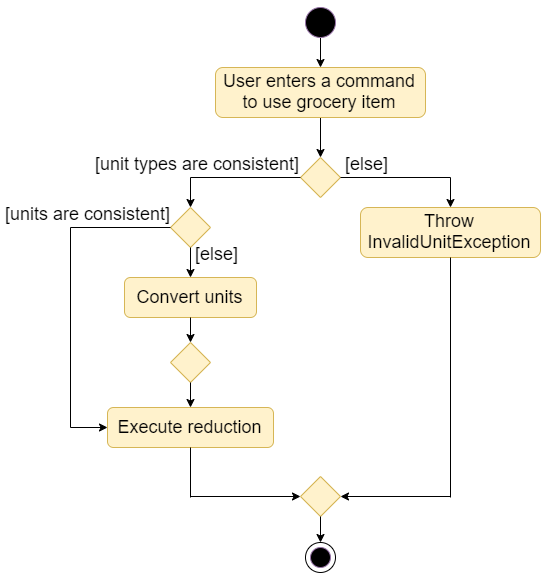

The diagram above was exported from draw.io. Its source (the exported page's mxGraphModel, read from the mxfile embedded in the PNG):
<mxGraphModel dx="1085" dy="650" grid="1" gridSize="10" guides="1" tooltips="1" connect="1" arrows="1" fold="1" page="1" pageScale="1" pageWidth="850" pageHeight="1100" math="0" shadow="0">
  <root>
    <mxCell id="0" />
    <mxCell id="1" parent="0" />
    <mxCell id="Cehd53Fr9DbFqSIrEzhw-47" value="" style="ellipse;whiteSpace=wrap;html=1;aspect=fixed;" vertex="1" parent="1">
      <mxGeometry x="475" y="595" width="30" height="30" as="geometry" />
    </mxCell>
    <mxCell id="Cehd53Fr9DbFqSIrEzhw-5" style="edgeStyle=orthogonalEdgeStyle;rounded=0;orthogonalLoop=1;jettySize=auto;html=1;exitX=0.5;exitY=1;exitDx=0;exitDy=0;entryX=0.5;entryY=0;entryDx=0;entryDy=0;" edge="1" parent="1" source="Cehd53Fr9DbFqSIrEzhw-1" target="Cehd53Fr9DbFqSIrEzhw-2">
      <mxGeometry relative="1" as="geometry" />
    </mxCell>
    <mxCell id="Cehd53Fr9DbFqSIrEzhw-1" value="" style="ellipse;whiteSpace=wrap;html=1;aspect=fixed;fillColor=#000000;strokeColor=#9673a6;" vertex="1" parent="1">
      <mxGeometry x="475" y="60" width="30" height="30" as="geometry" />
    </mxCell>
    <mxCell id="Cehd53Fr9DbFqSIrEzhw-9" style="edgeStyle=orthogonalEdgeStyle;rounded=0;orthogonalLoop=1;jettySize=auto;html=1;exitX=0.5;exitY=1;exitDx=0;exitDy=0;entryX=0.5;entryY=0;entryDx=0;entryDy=0;" edge="1" parent="1" source="Cehd53Fr9DbFqSIrEzhw-2" target="Cehd53Fr9DbFqSIrEzhw-6">
      <mxGeometry relative="1" as="geometry" />
    </mxCell>
    <mxCell id="Cehd53Fr9DbFqSIrEzhw-2" value="&lt;font style=&quot;font-size: 18px&quot;&gt;User enters a command to use grocery item&lt;/font&gt;" style="rounded=1;whiteSpace=wrap;html=1;fillColor=#fff2cc;strokeColor=#d6b656;" vertex="1" parent="1">
      <mxGeometry x="385" y="120" width="210" height="50" as="geometry" />
    </mxCell>
    <mxCell id="Cehd53Fr9DbFqSIrEzhw-3" style="edgeStyle=orthogonalEdgeStyle;rounded=0;orthogonalLoop=1;jettySize=auto;html=1;exitX=0;exitY=0;exitDx=0;exitDy=0;entryX=0.5;entryY=0;entryDx=0;entryDy=0;" edge="1" parent="1" source="Cehd53Fr9DbFqSIrEzhw-1" target="Cehd53Fr9DbFqSIrEzhw-1">
      <mxGeometry relative="1" as="geometry" />
    </mxCell>
    <mxCell id="Cehd53Fr9DbFqSIrEzhw-6" value="" style="rhombus;whiteSpace=wrap;html=1;fillColor=#fff2cc;strokeColor=#d6b656;" vertex="1" parent="1">
      <mxGeometry x="470" y="210" width="40" height="40" as="geometry" />
    </mxCell>
    <mxCell id="Cehd53Fr9DbFqSIrEzhw-11" value="" style="endArrow=none;html=1;entryX=1;entryY=0.5;entryDx=0;entryDy=0;" edge="1" parent="1" target="Cehd53Fr9DbFqSIrEzhw-6">
      <mxGeometry width="50" height="50" relative="1" as="geometry">
        <mxPoint x="620" y="230" as="sourcePoint" />
        <mxPoint x="440" y="270" as="targetPoint" />
      </mxGeometry>
    </mxCell>
    <mxCell id="Cehd53Fr9DbFqSIrEzhw-12" value="" style="endArrow=classic;html=1;entryX=0.5;entryY=0;entryDx=0;entryDy=0;" edge="1" parent="1" target="Cehd53Fr9DbFqSIrEzhw-13">
      <mxGeometry width="50" height="50" relative="1" as="geometry">
        <mxPoint x="620" y="230" as="sourcePoint" />
        <mxPoint x="655" y="250" as="targetPoint" />
      </mxGeometry>
    </mxCell>
    <mxCell id="Cehd53Fr9DbFqSIrEzhw-13" value="&lt;font style=&quot;font-size: 18px&quot;&gt;Throw InvalidUnitException&lt;/font&gt;" style="rounded=1;whiteSpace=wrap;html=1;fillColor=#fff2cc;strokeColor=#d6b656;" vertex="1" parent="1">
      <mxGeometry x="530" y="260" width="180" height="50" as="geometry" />
    </mxCell>
    <mxCell id="Cehd53Fr9DbFqSIrEzhw-15" value="" style="rhombus;whiteSpace=wrap;html=1;fillColor=#fff2cc;strokeColor=#d6b656;" vertex="1" parent="1">
      <mxGeometry x="340" y="260" width="40" height="40" as="geometry" />
    </mxCell>
    <mxCell id="Cehd53Fr9DbFqSIrEzhw-18" value="" style="endArrow=none;html=1;entryX=0;entryY=0.5;entryDx=0;entryDy=0;" edge="1" parent="1" target="Cehd53Fr9DbFqSIrEzhw-6">
      <mxGeometry width="50" height="50" relative="1" as="geometry">
        <mxPoint x="360" y="230" as="sourcePoint" />
        <mxPoint x="360" y="330" as="targetPoint" />
      </mxGeometry>
    </mxCell>
    <mxCell id="Cehd53Fr9DbFqSIrEzhw-19" value="" style="endArrow=classic;html=1;entryX=0.5;entryY=0;entryDx=0;entryDy=0;" edge="1" parent="1" target="Cehd53Fr9DbFqSIrEzhw-15">
      <mxGeometry width="50" height="50" relative="1" as="geometry">
        <mxPoint x="360" y="230" as="sourcePoint" />
        <mxPoint x="390" y="330" as="targetPoint" />
      </mxGeometry>
    </mxCell>
    <mxCell id="Cehd53Fr9DbFqSIrEzhw-20" value="" style="endArrow=classic;html=1;exitX=0.5;exitY=1;exitDx=0;exitDy=0;entryX=0.5;entryY=0;entryDx=0;entryDy=0;" edge="1" parent="1" source="Cehd53Fr9DbFqSIrEzhw-15" target="Cehd53Fr9DbFqSIrEzhw-21">
      <mxGeometry width="50" height="50" relative="1" as="geometry">
        <mxPoint x="310" y="380" as="sourcePoint" />
        <mxPoint x="360" y="330" as="targetPoint" />
      </mxGeometry>
    </mxCell>
    <mxCell id="Cehd53Fr9DbFqSIrEzhw-21" value="&lt;font style=&quot;font-size: 18px&quot;&gt;Convert units&lt;br&gt;&lt;/font&gt;" style="rounded=1;whiteSpace=wrap;html=1;fillColor=#fff2cc;strokeColor=#d6b656;" vertex="1" parent="1">
      <mxGeometry x="294" y="330" width="132" height="40" as="geometry" />
    </mxCell>
    <mxCell id="Cehd53Fr9DbFqSIrEzhw-22" value="" style="rhombus;whiteSpace=wrap;html=1;fillColor=#fff2cc;strokeColor=#d6b656;" vertex="1" parent="1">
      <mxGeometry x="340" y="395" width="40" height="40" as="geometry" />
    </mxCell>
    <mxCell id="Cehd53Fr9DbFqSIrEzhw-23" value="" style="endArrow=classic;html=1;exitX=0.5;exitY=1;exitDx=0;exitDy=0;entryX=0.5;entryY=0;entryDx=0;entryDy=0;" edge="1" parent="1" source="Cehd53Fr9DbFqSIrEzhw-21" target="Cehd53Fr9DbFqSIrEzhw-22">
      <mxGeometry width="50" height="50" relative="1" as="geometry">
        <mxPoint x="330" y="400" as="sourcePoint" />
        <mxPoint x="380" y="350" as="targetPoint" />
      </mxGeometry>
    </mxCell>
    <mxCell id="Cehd53Fr9DbFqSIrEzhw-24" value="" style="endArrow=classic;html=1;exitX=0.5;exitY=1;exitDx=0;exitDy=0;entryX=0.5;entryY=0;entryDx=0;entryDy=0;" edge="1" parent="1" source="Cehd53Fr9DbFqSIrEzhw-22" target="Cehd53Fr9DbFqSIrEzhw-25">
      <mxGeometry width="50" height="50" relative="1" as="geometry">
        <mxPoint x="330" y="470" as="sourcePoint" />
        <mxPoint x="380" y="420" as="targetPoint" />
      </mxGeometry>
    </mxCell>
    <mxCell id="Cehd53Fr9DbFqSIrEzhw-25" value="&lt;font style=&quot;font-size: 18px&quot;&gt;Execute reduction&lt;br&gt;&lt;/font&gt;" style="rounded=1;whiteSpace=wrap;html=1;fillColor=#fff2cc;strokeColor=#d6b656;" vertex="1" parent="1">
      <mxGeometry x="277" y="460" width="166" height="40" as="geometry" />
    </mxCell>
    <mxCell id="Cehd53Fr9DbFqSIrEzhw-26" value="" style="rhombus;whiteSpace=wrap;html=1;fillColor=#fff2cc;strokeColor=#d6b656;" vertex="1" parent="1">
      <mxGeometry x="470" y="529" width="40" height="40" as="geometry" />
    </mxCell>
    <mxCell id="Cehd53Fr9DbFqSIrEzhw-27" value="" style="endArrow=none;html=1;entryX=0.5;entryY=1;entryDx=0;entryDy=0;" edge="1" parent="1" target="Cehd53Fr9DbFqSIrEzhw-25">
      <mxGeometry width="50" height="50" relative="1" as="geometry">
        <mxPoint x="360" y="550" as="sourcePoint" />
        <mxPoint x="300" y="590" as="targetPoint" />
      </mxGeometry>
    </mxCell>
    <mxCell id="Cehd53Fr9DbFqSIrEzhw-28" value="" style="endArrow=classic;html=1;entryX=0;entryY=0.5;entryDx=0;entryDy=0;" edge="1" parent="1" target="Cehd53Fr9DbFqSIrEzhw-26">
      <mxGeometry width="50" height="50" relative="1" as="geometry">
        <mxPoint x="360" y="549" as="sourcePoint" />
        <mxPoint x="300" y="590" as="targetPoint" />
      </mxGeometry>
    </mxCell>
    <mxCell id="Cehd53Fr9DbFqSIrEzhw-29" value="" style="endArrow=none;html=1;entryX=0.5;entryY=1;entryDx=0;entryDy=0;" edge="1" parent="1" target="Cehd53Fr9DbFqSIrEzhw-13">
      <mxGeometry width="50" height="50" relative="1" as="geometry">
        <mxPoint x="620" y="550" as="sourcePoint" />
        <mxPoint x="300" y="590" as="targetPoint" />
      </mxGeometry>
    </mxCell>
    <mxCell id="Cehd53Fr9DbFqSIrEzhw-33" value="" style="endArrow=none;html=1;entryX=0;entryY=0.5;entryDx=0;entryDy=0;" edge="1" parent="1">
      <mxGeometry width="50" height="50" relative="1" as="geometry">
        <mxPoint x="240" y="280" as="sourcePoint" />
        <mxPoint x="340" y="280" as="targetPoint" />
      </mxGeometry>
    </mxCell>
    <mxCell id="Cehd53Fr9DbFqSIrEzhw-34" value="" style="endArrow=none;html=1;" edge="1" parent="1">
      <mxGeometry width="50" height="50" relative="1" as="geometry">
        <mxPoint x="240" y="480" as="sourcePoint" />
        <mxPoint x="240" y="280" as="targetPoint" />
      </mxGeometry>
    </mxCell>
    <mxCell id="Cehd53Fr9DbFqSIrEzhw-35" value="" style="endArrow=classic;html=1;entryX=0;entryY=0.5;entryDx=0;entryDy=0;" edge="1" parent="1" target="Cehd53Fr9DbFqSIrEzhw-25">
      <mxGeometry width="50" height="50" relative="1" as="geometry">
        <mxPoint x="240" y="480" as="sourcePoint" />
        <mxPoint x="290" y="590" as="targetPoint" />
      </mxGeometry>
    </mxCell>
    <mxCell id="Cehd53Fr9DbFqSIrEzhw-36" value="&lt;h1&gt;&lt;span style=&quot;font-weight: normal&quot;&gt;&lt;font style=&quot;font-size: 18px&quot;&gt;[unit types are consistent]&lt;/font&gt;&lt;/span&gt;&lt;/h1&gt;" style="text;html=1;strokeColor=none;fillColor=none;spacing=5;spacingTop=-20;whiteSpace=wrap;overflow=hidden;rounded=0;align=left;" vertex="1" parent="1">
      <mxGeometry x="260" y="195" width="220" height="40" as="geometry" />
    </mxCell>
    <mxCell id="Cehd53Fr9DbFqSIrEzhw-37" value="&lt;h1&gt;&lt;span style=&quot;font-weight: normal&quot;&gt;&lt;font style=&quot;font-size: 18px&quot;&gt;[else]&lt;/font&gt;&lt;/span&gt;&lt;/h1&gt;" style="text;html=1;strokeColor=none;fillColor=none;spacing=5;spacingTop=-20;whiteSpace=wrap;overflow=hidden;rounded=0;align=left;" vertex="1" parent="1">
      <mxGeometry x="510" y="195" width="60" height="40" as="geometry" />
    </mxCell>
    <mxCell id="Cehd53Fr9DbFqSIrEzhw-38" value="&lt;h1&gt;&lt;span style=&quot;font-weight: normal&quot;&gt;&lt;font style=&quot;font-size: 18px&quot;&gt;[else]&lt;/font&gt;&lt;/span&gt;&lt;/h1&gt;" style="text;html=1;strokeColor=none;fillColor=none;spacing=5;spacingTop=-20;whiteSpace=wrap;overflow=hidden;rounded=0;align=left;" vertex="1" parent="1">
      <mxGeometry x="360" y="285" width="60" height="40" as="geometry" />
    </mxCell>
    <mxCell id="Cehd53Fr9DbFqSIrEzhw-41" value="" style="endArrow=classic;html=1;entryX=1;entryY=0.5;entryDx=0;entryDy=0;" edge="1" parent="1" target="Cehd53Fr9DbFqSIrEzhw-26">
      <mxGeometry width="50" height="50" relative="1" as="geometry">
        <mxPoint x="620" y="549" as="sourcePoint" />
        <mxPoint x="280" y="590" as="targetPoint" />
      </mxGeometry>
    </mxCell>
    <mxCell id="Cehd53Fr9DbFqSIrEzhw-42" value="" style="endArrow=classic;html=1;exitX=0.5;exitY=1;exitDx=0;exitDy=0;entryX=0.5;entryY=0;entryDx=0;entryDy=0;" edge="1" parent="1" source="Cehd53Fr9DbFqSIrEzhw-26" target="Cehd53Fr9DbFqSIrEzhw-47">
      <mxGeometry width="50" height="50" relative="1" as="geometry">
        <mxPoint x="230" y="640" as="sourcePoint" />
        <mxPoint x="490" y="590" as="targetPoint" />
      </mxGeometry>
    </mxCell>
    <mxCell id="Cehd53Fr9DbFqSIrEzhw-45" value="" style="ellipse;whiteSpace=wrap;html=1;aspect=fixed;fillColor=#000000;strokeColor=#9673a6;" vertex="1" parent="1">
      <mxGeometry x="480" y="600" width="20" height="20" as="geometry" />
    </mxCell>
    <mxCell id="Cehd53Fr9DbFqSIrEzhw-51" value="&lt;h1&gt;&lt;span style=&quot;font-weight: normal&quot;&gt;&lt;font style=&quot;font-size: 18px&quot;&gt;[units are consistent]&lt;/font&gt;&lt;/span&gt;&lt;/h1&gt;" style="text;html=1;strokeColor=none;fillColor=none;spacing=5;spacingTop=-20;whiteSpace=wrap;overflow=hidden;rounded=0;align=left;" vertex="1" parent="1">
      <mxGeometry x="170" y="245" width="180" height="40" as="geometry" />
    </mxCell>
  </root>
</mxGraphModel>